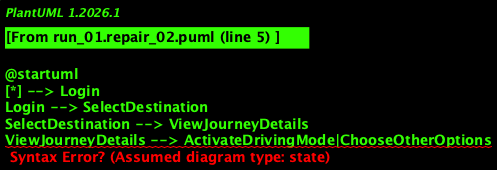

The diagram above was rendered by PlantUML. Its source (embedded in the PNG):
@startuml
[*] --> Login
Login --> SelectDestination
SelectDestination --> ViewJourneyDetails
ViewJourneyDetails --> ActivateDrivingMode|ChooseOtherOptions
ActivateDrivingMode --> SelectPlaceToEat
SelectPlaceToEat --> ViewMenu|PlaceOrder
ViewMenu --> PlaceOrder
PlaceOrder --> SendNotification|InformAuthorities
SendNotification --> ProvideFeedback
ProvideFeedback --> End

Login --> [*]
End --> [*]

[*] --> ActivateDrivingMode
[*] --> SelectPlaceToEat
[*] --> ViewJourneyDetails
[*] --> SendNotification
[*] --> InformAuthorities

ActivateDrivingMode --> End
SelectPlaceToEat --> End
ViewJourneyDetails --> End
SendNotification --> End
InformAuthorities --> End

ProvideFeedback --> End
PlaceOrder --> End
ViewMenu --> End
SendNotification|InformAuthorities --> End
ViewMenu|PlaceOrder --> End

@enduml